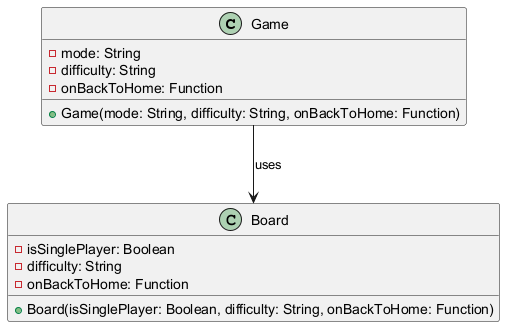

The diagram above was rendered by PlantUML. Its source (embedded in the PNG):
@startuml
class Game {
  - mode: String
  - difficulty: String
  - onBackToHome: Function
  + Game(mode: String, difficulty: String, onBackToHome: Function)
}

class Board {
  - isSinglePlayer: Boolean
  - difficulty: String
  - onBackToHome: Function
  + Board(isSinglePlayer: Boolean, difficulty: String, onBackToHome: Function)
}

Game --> Board : uses
@enduml